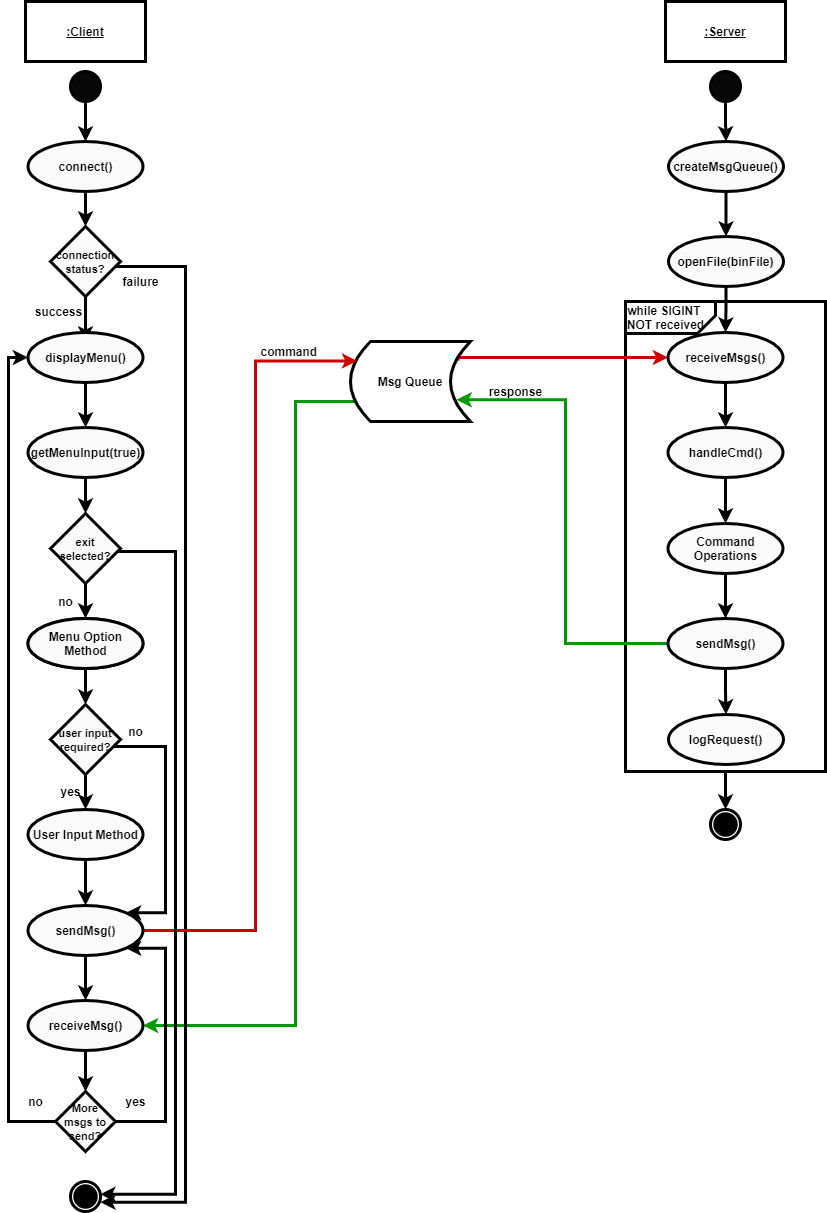

The diagram above was exported from draw.io. Its source (the exported page's mxGraphModel, read from the mxfile embedded in the PNG):
<mxGraphModel dx="1422" dy="1815" grid="1" gridSize="10" guides="1" tooltips="1" connect="1" arrows="1" fold="1" page="1" pageScale="1" pageWidth="850" pageHeight="1100" math="0" shadow="0">
  <root>
    <mxCell id="0" />
    <mxCell id="1" parent="0" />
    <mxCell id="zqHxRDH5e2lqUkq2jLfM-155" style="edgeStyle=orthogonalEdgeStyle;rounded=0;sketch=0;orthogonalLoop=1;jettySize=auto;html=1;entryX=0.5;entryY=0;entryDx=0;entryDy=0;endArrow=classic;endFill=1;strokeColor=#000000;exitX=0.5;exitY=1;exitDx=0;exitDy=0;fontStyle=1;strokeWidth=3;" parent="1" source="zqHxRDH5e2lqUkq2jLfM-148" target="zqHxRDH5e2lqUkq2jLfM-152" edge="1">
      <mxGeometry relative="1" as="geometry" />
    </mxCell>
    <mxCell id="zqHxRDH5e2lqUkq2jLfM-148" value="" style="rounded=0;whiteSpace=wrap;html=1;fillColor=#FFFFFF;fontStyle=1;strokeWidth=3;" parent="1" vertex="1">
      <mxGeometry x="640" y="300" width="200" height="470" as="geometry" />
    </mxCell>
    <mxCell id="zqHxRDH5e2lqUkq2jLfM-1" value=":Client" style="rounded=0;whiteSpace=wrap;html=1;fontStyle=5;strokeWidth=3;" parent="1" vertex="1">
      <mxGeometry x="40" width="120" height="60" as="geometry" />
    </mxCell>
    <mxCell id="zqHxRDH5e2lqUkq2jLfM-2" value=":Server" style="rounded=0;whiteSpace=wrap;html=1;fontStyle=5;strokeWidth=3;" parent="1" vertex="1">
      <mxGeometry x="680" width="120" height="60" as="geometry" />
    </mxCell>
    <mxCell id="zqHxRDH5e2lqUkq2jLfM-97" style="edgeStyle=orthogonalEdgeStyle;rounded=0;sketch=0;orthogonalLoop=1;jettySize=auto;html=1;exitX=0.895;exitY=0.238;exitDx=0;exitDy=0;entryX=0;entryY=0.5;entryDx=0;entryDy=0;endArrow=classic;endFill=1;exitPerimeter=0;strokeColor=#CC0000;strokeWidth=3;fontStyle=1" parent="1" source="zqHxRDH5e2lqUkq2jLfM-12" target="zqHxRDH5e2lqUkq2jLfM-80" edge="1">
      <mxGeometry relative="1" as="geometry">
        <Array as="points">
          <mxPoint x="472" y="356" />
        </Array>
      </mxGeometry>
    </mxCell>
    <mxCell id="zqHxRDH5e2lqUkq2jLfM-102" style="edgeStyle=orthogonalEdgeStyle;rounded=0;sketch=0;orthogonalLoop=1;jettySize=auto;html=1;exitX=0.041;exitY=0.75;exitDx=0;exitDy=0;entryX=1;entryY=0.5;entryDx=0;entryDy=0;endArrow=classic;endFill=1;fillColor=#d5e8d4;exitPerimeter=0;strokeColor=#009900;strokeWidth=3;fontStyle=1" parent="1" source="zqHxRDH5e2lqUkq2jLfM-12" target="zqHxRDH5e2lqUkq2jLfM-44" edge="1">
      <mxGeometry relative="1" as="geometry">
        <Array as="points">
          <mxPoint x="310" y="400" />
          <mxPoint x="310" y="1024" />
        </Array>
      </mxGeometry>
    </mxCell>
    <mxCell id="zqHxRDH5e2lqUkq2jLfM-12" value="Msg Queue" style="shape=dataStorage;whiteSpace=wrap;html=1;fixedSize=1;fontStyle=1;strokeWidth=3;" parent="1" vertex="1">
      <mxGeometry x="365" y="340" width="120" height="80" as="geometry" />
    </mxCell>
    <mxCell id="zqHxRDH5e2lqUkq2jLfM-144" value="" style="edgeStyle=orthogonalEdgeStyle;rounded=0;sketch=0;orthogonalLoop=1;jettySize=auto;html=1;endArrow=classic;endFill=1;strokeColor=#000000;fontStyle=1;strokeWidth=3;" parent="1" source="zqHxRDH5e2lqUkq2jLfM-14" target="zqHxRDH5e2lqUkq2jLfM-75" edge="1">
      <mxGeometry relative="1" as="geometry" />
    </mxCell>
    <mxCell id="zqHxRDH5e2lqUkq2jLfM-14" value="" style="ellipse;whiteSpace=wrap;html=1;aspect=fixed;fillColor=#080808;fontStyle=1;strokeWidth=3;" parent="1" vertex="1">
      <mxGeometry x="725" y="70" width="30" height="30" as="geometry" />
    </mxCell>
    <mxCell id="zqHxRDH5e2lqUkq2jLfM-15" value="" style="ellipse;whiteSpace=wrap;html=1;aspect=fixed;fillColor=#080808;fontStyle=1;strokeWidth=3;" parent="1" vertex="1">
      <mxGeometry x="85" y="70" width="30" height="30" as="geometry" />
    </mxCell>
    <mxCell id="zqHxRDH5e2lqUkq2jLfM-16" value="" style="endArrow=classic;html=1;exitX=0.5;exitY=1;exitDx=0;exitDy=0;fontStyle=1;strokeWidth=3;" parent="1" source="zqHxRDH5e2lqUkq2jLfM-15" edge="1">
      <mxGeometry width="50" height="50" relative="1" as="geometry">
        <mxPoint x="110" y="190" as="sourcePoint" />
        <mxPoint x="100" y="140" as="targetPoint" />
      </mxGeometry>
    </mxCell>
    <mxCell id="zqHxRDH5e2lqUkq2jLfM-19" value="" style="edgeStyle=orthogonalEdgeStyle;rounded=0;orthogonalLoop=1;jettySize=auto;html=1;endArrow=classic;endFill=1;fontStyle=1;strokeWidth=3;" parent="1" target="zqHxRDH5e2lqUkq2jLfM-18" edge="1">
      <mxGeometry relative="1" as="geometry">
        <mxPoint x="100" y="190" as="sourcePoint" />
      </mxGeometry>
    </mxCell>
    <mxCell id="zqHxRDH5e2lqUkq2jLfM-21" value="" style="edgeStyle=orthogonalEdgeStyle;rounded=0;orthogonalLoop=1;jettySize=auto;html=1;endArrow=classic;endFill=1;fontStyle=1;strokeWidth=3;" parent="1" source="zqHxRDH5e2lqUkq2jLfM-18" edge="1">
      <mxGeometry relative="1" as="geometry">
        <mxPoint x="100" y="340" as="targetPoint" />
      </mxGeometry>
    </mxCell>
    <mxCell id="zqHxRDH5e2lqUkq2jLfM-70" style="edgeStyle=orthogonalEdgeStyle;rounded=0;orthogonalLoop=1;jettySize=auto;html=1;endArrow=classic;endFill=1;entryX=0.996;entryY=0.691;entryDx=0;entryDy=0;entryPerimeter=0;fontStyle=1;strokeWidth=3;" parent="1" source="zqHxRDH5e2lqUkq2jLfM-18" target="zqHxRDH5e2lqUkq2jLfM-104" edge="1">
      <mxGeometry relative="1" as="geometry">
        <mxPoint x="157" y="1219" as="targetPoint" />
        <Array as="points">
          <mxPoint x="200" y="265" />
          <mxPoint x="200" y="1201" />
          <mxPoint x="115" y="1201" />
        </Array>
      </mxGeometry>
    </mxCell>
    <mxCell id="zqHxRDH5e2lqUkq2jLfM-18" value="&lt;font style=&quot;font-size: 11px&quot;&gt;connection&lt;br&gt;status?&lt;/font&gt;" style="rhombus;whiteSpace=wrap;html=1;fillColor=#FAFAFA;fontStyle=1;strokeWidth=3;" parent="1" vertex="1">
      <mxGeometry x="65" y="225" width="70" height="70" as="geometry" />
    </mxCell>
    <mxCell id="zqHxRDH5e2lqUkq2jLfM-26" value="" style="edgeStyle=orthogonalEdgeStyle;rounded=0;orthogonalLoop=1;jettySize=auto;html=1;endArrow=classic;endFill=1;exitX=0.5;exitY=1;exitDx=0;exitDy=0;entryX=0.5;entryY=0;entryDx=0;entryDy=0;fontStyle=1;strokeWidth=3;" parent="1" source="zqHxRDH5e2lqUkq2jLfM-34" target="zqHxRDH5e2lqUkq2jLfM-33" edge="1">
      <mxGeometry relative="1" as="geometry">
        <mxPoint x="100" y="390" as="sourcePoint" />
        <mxPoint x="120" y="410" as="targetPoint" />
      </mxGeometry>
    </mxCell>
    <mxCell id="zqHxRDH5e2lqUkq2jLfM-57" value="" style="edgeStyle=orthogonalEdgeStyle;rounded=0;orthogonalLoop=1;jettySize=auto;html=1;endArrow=classic;endFill=1;fontStyle=1;strokeWidth=3;" parent="1" source="zqHxRDH5e2lqUkq2jLfM-33" target="zqHxRDH5e2lqUkq2jLfM-53" edge="1">
      <mxGeometry relative="1" as="geometry" />
    </mxCell>
    <mxCell id="zqHxRDH5e2lqUkq2jLfM-33" value="getMenuInput(true)" style="ellipse;whiteSpace=wrap;html=1;fillColor=#FAFAFA;fontStyle=1;strokeWidth=3;" parent="1" vertex="1">
      <mxGeometry x="42.5" y="426" width="115" height="50" as="geometry" />
    </mxCell>
    <mxCell id="zqHxRDH5e2lqUkq2jLfM-34" value="displayMenu()" style="ellipse;whiteSpace=wrap;html=1;fillColor=#FAFAFA;fontStyle=1;strokeWidth=3;" parent="1" vertex="1">
      <mxGeometry x="42.5" y="331" width="115" height="50" as="geometry" />
    </mxCell>
    <mxCell id="zqHxRDH5e2lqUkq2jLfM-36" value="connect()" style="ellipse;whiteSpace=wrap;html=1;fillColor=#FAFAFA;fontStyle=1;strokeWidth=3;" parent="1" vertex="1">
      <mxGeometry x="42.5" y="140" width="115" height="50" as="geometry" />
    </mxCell>
    <mxCell id="zqHxRDH5e2lqUkq2jLfM-39" value="" style="edgeStyle=orthogonalEdgeStyle;rounded=0;orthogonalLoop=1;jettySize=auto;html=1;endArrow=classic;endFill=1;fontStyle=1;strokeWidth=3;" parent="1" source="zqHxRDH5e2lqUkq2jLfM-37" target="zqHxRDH5e2lqUkq2jLfM-38" edge="1">
      <mxGeometry relative="1" as="geometry" />
    </mxCell>
    <mxCell id="zqHxRDH5e2lqUkq2jLfM-37" value="Menu Option Method" style="ellipse;whiteSpace=wrap;html=1;fillColor=#FAFAFA;fontStyle=1;strokeWidth=3;" parent="1" vertex="1">
      <mxGeometry x="42.5" y="617" width="115" height="50" as="geometry" />
    </mxCell>
    <mxCell id="zqHxRDH5e2lqUkq2jLfM-42" value="" style="edgeStyle=orthogonalEdgeStyle;rounded=0;orthogonalLoop=1;jettySize=auto;html=1;endArrow=classic;endFill=1;fontStyle=1;strokeWidth=3;" parent="1" source="zqHxRDH5e2lqUkq2jLfM-38" target="zqHxRDH5e2lqUkq2jLfM-41" edge="1">
      <mxGeometry relative="1" as="geometry" />
    </mxCell>
    <mxCell id="zqHxRDH5e2lqUkq2jLfM-66" style="edgeStyle=orthogonalEdgeStyle;rounded=0;orthogonalLoop=1;jettySize=auto;html=1;entryX=1;entryY=0;entryDx=0;entryDy=0;endArrow=classic;endFill=1;fontStyle=1;strokeWidth=3;" parent="1" source="zqHxRDH5e2lqUkq2jLfM-38" target="zqHxRDH5e2lqUkq2jLfM-43" edge="1">
      <mxGeometry relative="1" as="geometry">
        <Array as="points">
          <mxPoint x="180" y="745" />
          <mxPoint x="180" y="911" />
        </Array>
      </mxGeometry>
    </mxCell>
    <mxCell id="zqHxRDH5e2lqUkq2jLfM-38" value="&lt;font style=&quot;font-size: 11px&quot;&gt;user input&lt;br&gt;required?&lt;/font&gt;" style="rhombus;whiteSpace=wrap;html=1;fillColor=#FAFAFA;fontStyle=1;strokeWidth=3;" parent="1" vertex="1">
      <mxGeometry x="65" y="703" width="70" height="70" as="geometry" />
    </mxCell>
    <mxCell id="zqHxRDH5e2lqUkq2jLfM-48" value="" style="edgeStyle=orthogonalEdgeStyle;rounded=0;orthogonalLoop=1;jettySize=auto;html=1;endArrow=classic;endFill=1;fontStyle=1;strokeWidth=3;" parent="1" source="zqHxRDH5e2lqUkq2jLfM-41" target="zqHxRDH5e2lqUkq2jLfM-43" edge="1">
      <mxGeometry relative="1" as="geometry" />
    </mxCell>
    <mxCell id="zqHxRDH5e2lqUkq2jLfM-41" value="User Input Method" style="ellipse;whiteSpace=wrap;html=1;fillColor=#FAFAFA;fontStyle=1;strokeWidth=3;" parent="1" vertex="1">
      <mxGeometry x="42.5" y="808" width="115" height="50" as="geometry" />
    </mxCell>
    <mxCell id="zqHxRDH5e2lqUkq2jLfM-49" value="" style="edgeStyle=orthogonalEdgeStyle;rounded=0;orthogonalLoop=1;jettySize=auto;html=1;endArrow=classic;endFill=1;fontStyle=1;strokeWidth=3;" parent="1" source="zqHxRDH5e2lqUkq2jLfM-43" target="zqHxRDH5e2lqUkq2jLfM-44" edge="1">
      <mxGeometry relative="1" as="geometry" />
    </mxCell>
    <mxCell id="zqHxRDH5e2lqUkq2jLfM-96" style="edgeStyle=orthogonalEdgeStyle;rounded=0;orthogonalLoop=1;jettySize=auto;html=1;exitX=1;exitY=0.5;exitDx=0;exitDy=0;entryX=0.056;entryY=0.243;entryDx=0;entryDy=0;endArrow=classic;endFill=1;fillColor=#f8cecc;sketch=0;entryPerimeter=0;strokeColor=#CC0000;strokeWidth=3;fontStyle=1" parent="1" source="zqHxRDH5e2lqUkq2jLfM-43" target="zqHxRDH5e2lqUkq2jLfM-12" edge="1">
      <mxGeometry relative="1" as="geometry">
        <Array as="points">
          <mxPoint x="270" y="929" />
          <mxPoint x="270" y="359" />
        </Array>
      </mxGeometry>
    </mxCell>
    <mxCell id="zqHxRDH5e2lqUkq2jLfM-43" value="sendMsg()" style="ellipse;whiteSpace=wrap;html=1;fillColor=#FAFAFA;fontStyle=1;strokeWidth=3;" parent="1" vertex="1">
      <mxGeometry x="42.5" y="904" width="115" height="50" as="geometry" />
    </mxCell>
    <mxCell id="zqHxRDH5e2lqUkq2jLfM-50" value="" style="edgeStyle=orthogonalEdgeStyle;rounded=0;orthogonalLoop=1;jettySize=auto;html=1;endArrow=classic;endFill=1;fontStyle=1;strokeWidth=3;" parent="1" source="zqHxRDH5e2lqUkq2jLfM-44" target="zqHxRDH5e2lqUkq2jLfM-45" edge="1">
      <mxGeometry relative="1" as="geometry" />
    </mxCell>
    <mxCell id="zqHxRDH5e2lqUkq2jLfM-44" value="receiveMsg()" style="ellipse;whiteSpace=wrap;html=1;fillColor=#FAFAFA;fontStyle=1;strokeWidth=3;" parent="1" vertex="1">
      <mxGeometry x="42.5" y="999" width="115" height="50" as="geometry" />
    </mxCell>
    <mxCell id="zqHxRDH5e2lqUkq2jLfM-59" style="edgeStyle=orthogonalEdgeStyle;rounded=0;orthogonalLoop=1;jettySize=auto;html=1;entryX=0;entryY=0.5;entryDx=0;entryDy=0;endArrow=classic;endFill=1;fontStyle=1;strokeWidth=3;" parent="1" source="zqHxRDH5e2lqUkq2jLfM-45" target="zqHxRDH5e2lqUkq2jLfM-34" edge="1">
      <mxGeometry relative="1" as="geometry">
        <Array as="points">
          <mxPoint x="23" y="1120" />
          <mxPoint x="23" y="356" />
        </Array>
      </mxGeometry>
    </mxCell>
    <mxCell id="zqHxRDH5e2lqUkq2jLfM-61" style="edgeStyle=orthogonalEdgeStyle;rounded=0;orthogonalLoop=1;jettySize=auto;html=1;endArrow=classic;endFill=1;entryX=1;entryY=1;entryDx=0;entryDy=0;fontStyle=1;strokeWidth=3;" parent="1" source="zqHxRDH5e2lqUkq2jLfM-45" target="zqHxRDH5e2lqUkq2jLfM-43" edge="1">
      <mxGeometry relative="1" as="geometry">
        <mxPoint x="160" y="940" as="targetPoint" />
        <Array as="points">
          <mxPoint x="180" y="1120" />
          <mxPoint x="180" y="947" />
          <mxPoint x="141" y="947" />
        </Array>
      </mxGeometry>
    </mxCell>
    <mxCell id="zqHxRDH5e2lqUkq2jLfM-45" value="&lt;font style=&quot;font-size: 11px&quot;&gt;More msgs to send?&lt;/font&gt;" style="rhombus;whiteSpace=wrap;html=1;fillColor=#FAFAFA;fontStyle=1;strokeWidth=3;" parent="1" vertex="1">
      <mxGeometry x="70" y="1090" width="60" height="60" as="geometry" />
    </mxCell>
    <mxCell id="zqHxRDH5e2lqUkq2jLfM-58" value="" style="edgeStyle=orthogonalEdgeStyle;rounded=0;orthogonalLoop=1;jettySize=auto;html=1;endArrow=classic;endFill=1;fontStyle=1;strokeWidth=3;" parent="1" source="zqHxRDH5e2lqUkq2jLfM-53" target="zqHxRDH5e2lqUkq2jLfM-37" edge="1">
      <mxGeometry relative="1" as="geometry" />
    </mxCell>
    <mxCell id="zqHxRDH5e2lqUkq2jLfM-69" style="edgeStyle=orthogonalEdgeStyle;rounded=0;orthogonalLoop=1;jettySize=auto;html=1;endArrow=classic;endFill=1;entryX=0.992;entryY=0.423;entryDx=0;entryDy=0;entryPerimeter=0;fontStyle=1;strokeWidth=3;" parent="1" source="zqHxRDH5e2lqUkq2jLfM-53" target="zqHxRDH5e2lqUkq2jLfM-104" edge="1">
      <mxGeometry relative="1" as="geometry">
        <mxPoint x="156.3499999999999" y="1211.0500000000002" as="targetPoint" />
        <Array as="points">
          <mxPoint x="190" y="550" />
          <mxPoint x="190" y="1193" />
        </Array>
      </mxGeometry>
    </mxCell>
    <mxCell id="zqHxRDH5e2lqUkq2jLfM-53" value="&lt;font style=&quot;font-size: 11px&quot;&gt;exit selected?&lt;/font&gt;" style="rhombus;whiteSpace=wrap;html=1;fillColor=#FAFAFA;fontStyle=1;strokeWidth=3;" parent="1" vertex="1">
      <mxGeometry x="65" y="512" width="70" height="70" as="geometry" />
    </mxCell>
    <mxCell id="zqHxRDH5e2lqUkq2jLfM-60" value="no" style="text;html=1;align=center;verticalAlign=middle;resizable=0;points=[];autosize=1;strokeColor=none;fontStyle=1;strokeWidth=3;" parent="1" vertex="1">
      <mxGeometry x="35" y="1090" width="30" height="20" as="geometry" />
    </mxCell>
    <mxCell id="zqHxRDH5e2lqUkq2jLfM-62" value="yes" style="text;html=1;align=center;verticalAlign=middle;resizable=0;points=[];autosize=1;strokeColor=none;fontStyle=1;strokeWidth=3;" parent="1" vertex="1">
      <mxGeometry x="130" y="1090" width="40" height="20" as="geometry" />
    </mxCell>
    <mxCell id="zqHxRDH5e2lqUkq2jLfM-63" value="yes" style="text;html=1;align=center;verticalAlign=middle;resizable=0;points=[];autosize=1;strokeColor=none;fontStyle=1;strokeWidth=3;" parent="1" vertex="1">
      <mxGeometry x="65" y="780" width="40" height="20" as="geometry" />
    </mxCell>
    <mxCell id="zqHxRDH5e2lqUkq2jLfM-67" value="no" style="text;html=1;align=center;verticalAlign=middle;resizable=0;points=[];autosize=1;strokeColor=none;fontStyle=1;strokeWidth=3;" parent="1" vertex="1">
      <mxGeometry x="135" y="720" width="30" height="20" as="geometry" />
    </mxCell>
    <mxCell id="zqHxRDH5e2lqUkq2jLfM-68" value="no" style="text;html=1;align=center;verticalAlign=middle;resizable=0;points=[];autosize=1;strokeColor=none;fontStyle=1;strokeWidth=3;" parent="1" vertex="1">
      <mxGeometry x="65" y="590" width="30" height="20" as="geometry" />
    </mxCell>
    <mxCell id="zqHxRDH5e2lqUkq2jLfM-71" value="failure" style="text;html=1;align=center;verticalAlign=middle;resizable=0;points=[];autosize=1;strokeColor=none;fontStyle=1;strokeWidth=3;" parent="1" vertex="1">
      <mxGeometry x="130" y="270" width="50" height="20" as="geometry" />
    </mxCell>
    <mxCell id="zqHxRDH5e2lqUkq2jLfM-72" value="success" style="text;html=1;align=center;verticalAlign=middle;resizable=0;points=[];autosize=1;strokeColor=none;fontStyle=1;strokeWidth=3;" parent="1" vertex="1">
      <mxGeometry x="42.5" y="300" width="60" height="20" as="geometry" />
    </mxCell>
    <mxCell id="zqHxRDH5e2lqUkq2jLfM-79" value="" style="edgeStyle=orthogonalEdgeStyle;rounded=0;orthogonalLoop=1;jettySize=auto;html=1;endArrow=classic;endFill=1;fontStyle=1;strokeWidth=3;" parent="1" source="zqHxRDH5e2lqUkq2jLfM-75" target="zqHxRDH5e2lqUkq2jLfM-78" edge="1">
      <mxGeometry relative="1" as="geometry" />
    </mxCell>
    <mxCell id="zqHxRDH5e2lqUkq2jLfM-75" value="createMsgQueue()" style="ellipse;whiteSpace=wrap;html=1;fillColor=#FAFAFA;fontStyle=1;strokeWidth=3;" parent="1" vertex="1">
      <mxGeometry x="683" y="140" width="115" height="50" as="geometry" />
    </mxCell>
    <mxCell id="zqHxRDH5e2lqUkq2jLfM-81" value="" style="edgeStyle=orthogonalEdgeStyle;rounded=0;orthogonalLoop=1;jettySize=auto;html=1;endArrow=classic;endFill=1;fontStyle=1;strokeWidth=3;" parent="1" source="zqHxRDH5e2lqUkq2jLfM-78" target="zqHxRDH5e2lqUkq2jLfM-80" edge="1">
      <mxGeometry relative="1" as="geometry" />
    </mxCell>
    <mxCell id="zqHxRDH5e2lqUkq2jLfM-78" value="openFile(binFile)" style="ellipse;whiteSpace=wrap;html=1;fillColor=#FAFAFA;fontStyle=1;strokeWidth=3;" parent="1" vertex="1">
      <mxGeometry x="683" y="235" width="115" height="50" as="geometry" />
    </mxCell>
    <mxCell id="zqHxRDH5e2lqUkq2jLfM-83" value="" style="edgeStyle=orthogonalEdgeStyle;rounded=0;orthogonalLoop=1;jettySize=auto;html=1;endArrow=classic;endFill=1;fontStyle=1;strokeWidth=3;" parent="1" source="zqHxRDH5e2lqUkq2jLfM-80" target="zqHxRDH5e2lqUkq2jLfM-82" edge="1">
      <mxGeometry relative="1" as="geometry" />
    </mxCell>
    <mxCell id="zqHxRDH5e2lqUkq2jLfM-80" value="receiveMsgs()" style="ellipse;whiteSpace=wrap;html=1;fillColor=#FAFAFA;fontStyle=1;strokeWidth=3;" parent="1" vertex="1">
      <mxGeometry x="682.5" y="331" width="115" height="50" as="geometry" />
    </mxCell>
    <mxCell id="zqHxRDH5e2lqUkq2jLfM-87" value="" style="edgeStyle=orthogonalEdgeStyle;rounded=0;orthogonalLoop=1;jettySize=auto;html=1;endArrow=classic;endFill=1;fontStyle=1;strokeWidth=3;" parent="1" source="zqHxRDH5e2lqUkq2jLfM-82" target="zqHxRDH5e2lqUkq2jLfM-86" edge="1">
      <mxGeometry relative="1" as="geometry" />
    </mxCell>
    <mxCell id="zqHxRDH5e2lqUkq2jLfM-82" value="handleCmd()" style="ellipse;whiteSpace=wrap;html=1;fillColor=#FAFAFA;fontStyle=1;strokeWidth=3;" parent="1" vertex="1">
      <mxGeometry x="682.5" y="426" width="115" height="50" as="geometry" />
    </mxCell>
    <mxCell id="zqHxRDH5e2lqUkq2jLfM-91" value="" style="edgeStyle=orthogonalEdgeStyle;rounded=0;orthogonalLoop=1;jettySize=auto;html=1;endArrow=classic;endFill=1;fontStyle=1;strokeWidth=3;" parent="1" source="zqHxRDH5e2lqUkq2jLfM-86" target="zqHxRDH5e2lqUkq2jLfM-88" edge="1">
      <mxGeometry relative="1" as="geometry" />
    </mxCell>
    <mxCell id="zqHxRDH5e2lqUkq2jLfM-86" value="Command Operations" style="ellipse;whiteSpace=wrap;html=1;fillColor=#FAFAFA;fontStyle=1;strokeWidth=3;" parent="1" vertex="1">
      <mxGeometry x="682.5" y="522" width="115" height="50" as="geometry" />
    </mxCell>
    <mxCell id="zqHxRDH5e2lqUkq2jLfM-90" value="" style="edgeStyle=orthogonalEdgeStyle;rounded=0;orthogonalLoop=1;jettySize=auto;html=1;endArrow=classic;endFill=1;fontStyle=1;strokeWidth=3;" parent="1" source="zqHxRDH5e2lqUkq2jLfM-88" target="zqHxRDH5e2lqUkq2jLfM-89" edge="1">
      <mxGeometry relative="1" as="geometry" />
    </mxCell>
    <mxCell id="zqHxRDH5e2lqUkq2jLfM-99" style="edgeStyle=orthogonalEdgeStyle;rounded=0;sketch=0;orthogonalLoop=1;jettySize=auto;html=1;entryX=0.884;entryY=0.728;entryDx=0;entryDy=0;endArrow=classic;endFill=1;entryPerimeter=0;exitX=0;exitY=0.5;exitDx=0;exitDy=0;fillColor=#d5e8d4;strokeColor=#009900;strokeWidth=3;fontStyle=1" parent="1" source="zqHxRDH5e2lqUkq2jLfM-88" target="zqHxRDH5e2lqUkq2jLfM-12" edge="1">
      <mxGeometry relative="1" as="geometry">
        <mxPoint x="580" y="642" as="sourcePoint" />
        <Array as="points">
          <mxPoint x="580" y="642" />
          <mxPoint x="580" y="398" />
        </Array>
      </mxGeometry>
    </mxCell>
    <mxCell id="zqHxRDH5e2lqUkq2jLfM-88" value="sendMsg()" style="ellipse;whiteSpace=wrap;html=1;fillColor=#FAFAFA;fontStyle=1;strokeWidth=3;" parent="1" vertex="1">
      <mxGeometry x="682.5" y="617" width="115" height="50" as="geometry" />
    </mxCell>
    <mxCell id="zqHxRDH5e2lqUkq2jLfM-89" value="logRequest()" style="ellipse;whiteSpace=wrap;html=1;fillColor=#FAFAFA;fontStyle=1;strokeWidth=3;" parent="1" vertex="1">
      <mxGeometry x="683" y="713" width="115" height="50" as="geometry" />
    </mxCell>
    <mxCell id="zqHxRDH5e2lqUkq2jLfM-98" value="command&amp;nbsp;" style="text;html=1;align=center;verticalAlign=middle;resizable=0;points=[];autosize=1;strokeColor=none;fontStyle=1;strokeWidth=3;" parent="1" vertex="1">
      <mxGeometry x="265" y="340" width="80" height="20" as="geometry" />
    </mxCell>
    <mxCell id="zqHxRDH5e2lqUkq2jLfM-101" value="response" style="text;html=1;align=center;verticalAlign=middle;resizable=0;points=[];autosize=1;strokeColor=none;fontStyle=1;strokeWidth=3;" parent="1" vertex="1">
      <mxGeometry x="495" y="380" width="70" height="20" as="geometry" />
    </mxCell>
    <mxCell id="zqHxRDH5e2lqUkq2jLfM-107" value="" style="group;fontStyle=1;strokeWidth=3;" parent="1" vertex="1" connectable="0">
      <mxGeometry x="85" y="1180" width="30" height="30" as="geometry" />
    </mxCell>
    <mxCell id="zqHxRDH5e2lqUkq2jLfM-104" value="" style="ellipse;whiteSpace=wrap;html=1;fillColor=#FAFAFA;fontStyle=1;strokeWidth=3;" parent="zqHxRDH5e2lqUkq2jLfM-107" vertex="1">
      <mxGeometry width="30" height="30" as="geometry" />
    </mxCell>
    <mxCell id="zqHxRDH5e2lqUkq2jLfM-105" value="" style="ellipse;whiteSpace=wrap;html=1;fillColor=#000000;fontStyle=1;strokeWidth=3;" parent="zqHxRDH5e2lqUkq2jLfM-107" vertex="1">
      <mxGeometry x="4.285714285714286" y="4.285714285714286" width="21.428571428571427" height="21.428571428571427" as="geometry" />
    </mxCell>
    <mxCell id="zqHxRDH5e2lqUkq2jLfM-113" value="Menu Option Method" style="ellipse;whiteSpace=wrap;html=1;fillColor=#FAFAFA;fontStyle=1;strokeWidth=3;" parent="1" vertex="1">
      <mxGeometry x="42.5" y="617" width="115" height="50" as="geometry" />
    </mxCell>
    <mxCell id="zqHxRDH5e2lqUkq2jLfM-149" value="" style="verticalLabelPosition=bottom;verticalAlign=top;html=1;shape=card;whiteSpace=wrap;size=18;arcSize=12;rounded=0;fillColor=#FFFFFF;shadow=0;sketch=0;flipH=0;rotation=-180;fontStyle=1;strokeWidth=3;" parent="1" vertex="1">
      <mxGeometry x="640" y="300" width="90" height="32" as="geometry" />
    </mxCell>
    <mxCell id="zqHxRDH5e2lqUkq2jLfM-150" value="while SIGINT &lt;br&gt;NOT received" style="text;html=1;align=center;verticalAlign=middle;resizable=0;points=[];autosize=1;strokeColor=none;fontStyle=1;strokeWidth=3;" parent="1" vertex="1">
      <mxGeometry x="635" y="301" width="90" height="30" as="geometry" />
    </mxCell>
    <mxCell id="zqHxRDH5e2lqUkq2jLfM-151" value="" style="group;fontStyle=1;strokeWidth=3;" parent="1" vertex="1" connectable="0">
      <mxGeometry x="705.5" y="810" width="70" height="70" as="geometry" />
    </mxCell>
    <mxCell id="KK2PK3t5Rn8SiKsQF2z2-3" value="" style="group;fontStyle=1;strokeWidth=3;" parent="zqHxRDH5e2lqUkq2jLfM-151" vertex="1" connectable="0">
      <mxGeometry x="19.5" y="-2" width="30" height="30" as="geometry" />
    </mxCell>
    <mxCell id="zqHxRDH5e2lqUkq2jLfM-152" value="" style="ellipse;whiteSpace=wrap;html=1;fillColor=#FAFAFA;fontStyle=1;strokeWidth=3;" parent="KK2PK3t5Rn8SiKsQF2z2-3" vertex="1">
      <mxGeometry width="30" height="30" as="geometry" />
    </mxCell>
    <mxCell id="zqHxRDH5e2lqUkq2jLfM-153" value="" style="ellipse;whiteSpace=wrap;html=1;fillColor=#000000;fontStyle=1;strokeWidth=3;" parent="KK2PK3t5Rn8SiKsQF2z2-3" vertex="1">
      <mxGeometry x="4.285714285714286" y="4.285714285714286" width="21.428571428571427" height="21.428571428571427" as="geometry" />
    </mxCell>
  </root>
</mxGraphModel>